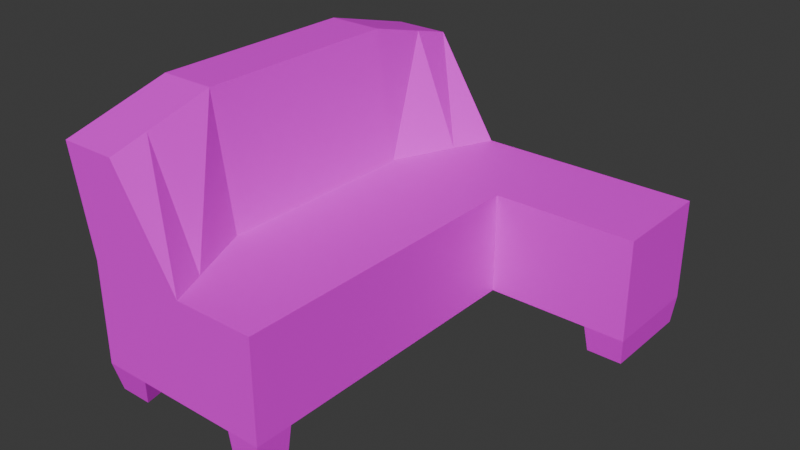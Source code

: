 # Source: Counch2.blend  (saved by Blender 4.5.90; exported with 4.5.12 LTS)
import bpy
from mathutils import Matrix  # noqa: F401  (used for matrix-valued properties, if any)

bpy.ops.wm.read_factory_settings(use_empty=True)
scene = bpy.context.scene
scene.name = 'Scene'

# ---- collections
col_collection = bpy.data.collections.new('Collection'); scene.collection.children.link(col_collection)

# ---- images (referenced by path relative to the original .blend; pixels are not part of the script)
import os
ASSET_DIR = os.environ.get("B2B_ASSET_DIR", "")  # directory of the original .blend (textures are referenced by path, not embedded)
HERE = os.path.dirname(os.path.abspath(__file__))  # packed textures are extracted next to this script under _unpacked/

def load_image(name, relpath, width, height, colorspace="sRGB"):
    """Load a texture the original file referenced (path relative to the .blend, or extracted next to this script)."""
    p = next((c for c in (os.path.join(HERE, relpath), os.path.join(ASSET_DIR, relpath)) if relpath and os.path.exists(c)), "")
    if p:
        img = bpy.data.images.load(p, check_existing=True)
        img.name = name
    else:  # same state as the original file: an image datablock whose file is absent (Cycles renders it pink)
        img = bpy.data.images.new(name, width, height)
        img.source = "FILE"
        img.filepath = "//" + (relpath or name)
    img.colorspace_settings.name = colorspace
    return img
img_material_base_color = load_image('Material Base Color', '', 256, 256, 'sRGB')

# ---- materials (node trees are filled in below, after node groups)
mat_material = bpy.data.materials.new('Material')
mat_material.alpha_threshold = 0.0
mat_material.roughness = 0.5
mat_material.line_color = (0.0, 0.0, 0.0, 1.0)

# ---- material node trees
mat_material.use_nodes = True; mat_material.node_tree.nodes.clear()
_N = mat_material.node_tree.nodes; _L = mat_material.node_tree.links
n0 = _N.new('ShaderNodeOutputMaterial'); n0.name = 'Material Output'; n0.location = (200, 100)
n1 = _N.new('ShaderNodeBsdfPrincipled'); n1.name = 'Principled BSDF'; n1.location = (-200, 100)
n1.inputs[3].default_value = 1.45
n2 = _N.new('ShaderNodeTexImage'); n2.name = 'Image Texture'; n2.location = (-490, 60)
n2.image = img_material_base_color
_L.new(n1.outputs[0], n0.inputs[0])
_L.new(n2.outputs[0], n1.inputs[0])
n0.is_active_output = True

# ---- world
world_world = bpy.data.worlds.new('World'); scene.world = world_world
world_world.use_nodes = True; world_world.node_tree.nodes.clear()
_N = world_world.node_tree.nodes; _L = world_world.node_tree.links
n0 = _N.new('ShaderNodeOutputWorld'); n0.name = 'World Output'; n0.location = (200, 100)
n1 = _N.new('ShaderNodeBackground'); n1.name = 'Background'; n1.location = (-200, 100)
n1.inputs[0].default_value = (0.05088, 0.05088, 0.05088, 1.0)
_L.new(n1.outputs[0], n0.inputs[0])
n0.is_active_output = True
world_world.color = (0.05088, 0.05088, 0.05088)
world_world.sun_shadow_jitter_overblur = 0.0

# ---- meshes
me_cube = bpy.data.meshes.new('Cube')
me_cube.from_pydata([(1.661, 1.0, 1.0), (1.661, 1.0, -1.0), (1.661, -1.0, 1.0), (1.661, -1.0, -1.0), (-1.0, 1.0, 1.0), (-1.0, 1.0, -1.0), (-1.0, -1.0, 1.0), (-1.0, -1.0, -1.0), (-1.0, 0.0, -1.0), (1.661, 0.0, 1.0), (-1.0, 0.0, 1.0), (1.661, 0.0, -1.0), (-1.0, -0.5, -1.0), (1.661, -0.5, 1.0), (-1.0, -0.5, 1.0), (1.661, -0.5, -1.0), (-1.0, 0.5051, 1.0), (1.661, 0.5051, -1.0), (-1.0, 0.5051, -1.0), (1.661, 0.5051, 1.0), (3.754, 1.0, 1.0), (3.754, 1.0, -1.0), (3.754, 0.5051, -1.0), (3.754, 0.5051, 1.0), (0.4806, 1.0, -1.0), (0.4806, -1.0, 1.0), (0.4806, -1.0, -1.0), (0.4806, 1.0, 1.0), (-0.1799, 0.0, -1.0), (-0.1799, 0.0, 1.0), (-0.1799, -0.5, -1.0), (-0.1799, -0.5, 1.0), (-0.1799, 0.5051, 1.0), (-0.1799, 0.5051, -1.0), (-0.4731, -1.0, 3.016), (-1.293, -1.0, 3.016), (-1.293, 0.5051, 3.565), (-1.293, 1.0, 3.016), (-1.293, -0.5, 3.565), (-1.293, 0.0, 3.565), (-0.4731, 1.0, 3.016), (-0.4731, 0.0, 3.565), (-0.4731, -0.5, 3.565), (-0.4731, 0.5051, 3.565), (-1.0, 0.8055, 1.0), (1.661, 0.8055, -1.0), (-1.0, 0.8055, -1.0), (1.661, 0.8055, 1.0), (3.754, 0.8055, -1.0), (3.754, 0.8055, 1.0), (0.221, 0.8055, -1.0), (0.221, 0.8055, 1.0), (-1.293, 0.8055, 3.232), (-0.4731, 0.8055, 3.232), (-1.0, -0.8207, -1.0), (1.661, -0.8207, 1.0), (-1.0, -0.8207, 1.0), (1.661, -0.8207, -1.0), (0.2437, -0.8207, -1.0), (0.2437, -0.8207, 1.0), (-1.293, -0.8207, 3.213), (-0.4731, -0.8207, 3.213), (3.164, 0.5051, -1.0), (3.164, 0.5051, 1.0), (3.164, 1.0, 1.0), (3.164, 1.0, -1.0), (3.164, 0.8055, 1.0), (3.164, 0.8055, -1.0), (-0.331, 1.0, -1.0), (-0.331, -1.0, 1.0), (-0.6294, 0.0, -1.0), (-0.6294, -0.5, -1.0), (-0.6294, 0.5051, -1.0), (-0.331, -1.0, -1.0), (-0.331, 1.0, 1.0), (-0.9226, -1.0, 3.016), (-0.9226, 1.0, 3.016), (-0.9226, 0.0, 3.565), (-0.9226, -0.5, 3.565), (-0.9226, 0.5051, 3.565), (-0.9226, 0.8055, 3.232), (-0.4482, 0.8055, -1.0), (-0.9226, -0.8207, 3.213), (-0.438, -0.8207, -1.0), (1.179, -1.0, -1.0), (1.179, 1.0, 1.0), (0.91, 0.0, 1.0), (0.91, -0.5, 1.0), (0.91, 0.5051, 1.0), (1.179, 1.0, -1.0), (1.179, -1.0, 1.0), (0.91, 0.0, -1.0), (0.91, -0.5, -1.0), (0.91, 0.5051, -1.0), (1.074, 0.8055, 1.0), (1.074, 0.8055, -1.0), (1.083, -0.8207, 1.0), (1.083, -0.8207, -1.0), (-0.9102, -0.8469, -1.533), (-0.9102, -0.9738, -1.533), (-0.4109, 0.9786, -1.533), (-0.9329, 0.9786, -1.533), (1.206, -0.9889, -1.533), (1.628, -0.9889, -1.533), (1.574, 0.8371, -1.533), (1.574, 0.9684, -1.533), (3.719, 0.8024, -1.533), (3.719, 0.9797, -1.533), (3.2, 0.5285, -1.533), (3.719, 0.5285, -1.533), (-0.9329, 0.8269, -1.533), (-0.5024, 0.8269, -1.533), (3.2, 0.8024, -1.533), (1.628, -0.8318, -1.533), (-0.5122, -0.8469, -1.533), (3.2, 0.9797, -1.533), (-0.4364, -0.9738, -1.533), (1.249, 0.9684, -1.533), (1.178, 0.8371, -1.533), (1.122, -0.8318, -1.533)], [], [(51, 27, 40, 53), (73, 69, 6, 7), (46, 44, 4, 5), (57, 3, 103, 113), (57, 55, 2, 3), (89, 85, 0, 1), (17, 19, 9, 11), (93, 17, 11, 91), (12, 14, 10, 8), (10, 14, 38, 39), (54, 56, 14, 12), (11, 9, 13, 15), (91, 11, 15, 92), (29, 32, 43, 41), (74, 4, 37, 76), (95, 45, 17, 93), (63, 62, 22, 23), (8, 10, 16, 18), (48, 49, 23, 22), (65, 64, 20, 21), (67, 65, 115, 112), (66, 63, 23, 49), (81, 50, 33, 72), (94, 51, 32, 88), (86, 29, 31, 87), (70, 28, 30, 71), (88, 32, 29, 86), (72, 33, 28, 70), (68, 74, 27, 24), (83, 58, 26, 73), (84, 90, 25, 26), (96, 59, 25, 90), (82, 60, 35, 75), (79, 36, 39, 77), (77, 39, 38, 78), (80, 52, 36, 79), (16, 10, 39, 36), (56, 6, 35, 60), (31, 29, 41, 42), (59, 31, 42, 61), (44, 16, 36, 52), (69, 25, 34, 75), (4, 44, 52, 37), (76, 37, 52, 80), (85, 27, 51, 94), (68, 24, 50, 81), (64, 66, 49, 20), (22, 62, 108, 109), (21, 20, 49, 48), (95, 89, 117, 118), (18, 16, 44, 46), (32, 51, 53, 43), (25, 59, 61, 34), (14, 56, 60, 38), (78, 38, 60, 82), (87, 31, 59, 96), (71, 30, 58, 83), (7, 6, 56, 54), (15, 13, 55, 57), (92, 15, 57, 97), (17, 45, 67, 62), (0, 47, 66, 64), (47, 19, 63, 66), (45, 1, 65, 67), (1, 0, 64, 65), (19, 17, 62, 63), (12, 71, 83, 54), (42, 78, 82, 61), (68, 81, 111, 100), (40, 76, 80, 53), (6, 69, 75, 35), (53, 80, 79, 43), (41, 77, 78, 42), (43, 79, 77, 41), (61, 82, 75, 34), (83, 73, 116, 114), (5, 4, 74, 68), (18, 72, 70, 8), (8, 70, 71, 12), (46, 81, 72, 18), (27, 74, 76, 40), (26, 25, 69, 73), (30, 92, 97, 58), (13, 87, 96, 55), (24, 89, 95, 50), (0, 85, 94, 47), (55, 96, 90, 2), (3, 2, 90, 84), (19, 88, 86, 9), (9, 86, 87, 13), (47, 94, 88, 19), (50, 95, 93, 33), (28, 91, 92, 30), (33, 93, 91, 28), (24, 27, 85, 89), (58, 97, 84, 26), (119, 113, 103, 102), (112, 115, 107, 106), (108, 112, 106, 109), (117, 105, 104, 118), (101, 100, 111, 110), (98, 114, 116, 99), (1, 45, 104, 105), (73, 7, 99, 116), (46, 5, 101, 110), (65, 21, 107, 115), (45, 95, 118, 104), (54, 83, 114, 98), (84, 97, 119, 102), (89, 1, 105, 117), (48, 22, 109, 106), (97, 57, 113, 119), (7, 54, 98, 99), (21, 48, 106, 107), (62, 67, 112, 108), (3, 84, 102, 103), (81, 46, 110, 111), (5, 68, 100, 101)])
_uv = me_cube.uv_layers.new(name='UVMap')
_uv.uv.foreach_set('vector', [0.7725, 0.5243, 0.7725, 0.5, 0.7725, 0.5, 0.7725, 0.5243, 0.375, 0.9537, 0.625, 0.9537, 0.625, 1.0, 0.375, 1.0, 0.375, 0.2257, 0.625, 0.2257, 0.625, 0.25, 0.375, 0.25, 0.375, 0.7276, 0.375, 0.75, 0.375, 0.75, 0.375, 0.7276, 0.375, 0.7276, 0.625, 0.7276, 0.625, 0.75, 0.375, 0.75, 0.375, 0.4399, 0.625, 0.4399, 0.625, 0.5, 0.375, 0.5, 0.375, 0.5619, 0.625, 0.5619, 0.625, 0.625, 0.375, 0.625, 0.3149, 0.5619, 0.375, 0.5619, 0.375, 0.625, 0.3149, 0.625, 0.375, 0.0625, 0.625, 0.0625, 0.625, 0.125, 0.375, 0.125, 0.625, 0.125, 0.625, 0.0625, 0.625, 0.0625, 0.625, 0.125, 0.375, 0.02241, 0.625, 0.02241, 0.625, 0.0625, 0.375, 0.0625, 0.375, 0.625, 0.625, 0.625, 0.625, 0.6875, 0.375, 0.6875, 0.3149, 0.625, 0.375, 0.625, 0.375, 0.6875, 0.3149, 0.6875, 0.7725, 0.625, 0.7725, 0.5619, 0.7725, 0.5619, 0.7725, 0.625, 0.625, 0.2963, 0.625, 0.25, 0.625, 0.25, 0.625, 0.2963, 0.3149, 0.5243, 0.375, 0.5243, 0.375, 0.5619, 0.3149, 0.5619, 0.625, 0.5619, 0.375, 0.5619, 0.375, 0.5619, 0.625, 0.5619, 0.375, 0.125, 0.625, 0.125, 0.625, 0.1881, 0.375, 0.1881, 0.375, 0.5243, 0.625, 0.5243, 0.625, 0.5619, 0.375, 0.5619, 0.375, 0.5, 0.625, 0.5, 0.625, 0.5, 0.375, 0.5, 0.375, 0.5243, 0.375, 0.5, 0.375, 0.5, 0.375, 0.5243, 0.625, 0.5243, 0.625, 0.5619, 0.625, 0.5619, 0.625, 0.5243, 0.1713, 0.5243, 0.2275, 0.5243, 0.2275, 0.5619, 0.1713, 0.5619, 0.6851, 0.5243, 0.7725, 0.5243, 0.7725, 0.5619, 0.6851, 0.5619, 0.6851, 0.625, 0.7725, 0.625, 0.7725, 0.6875, 0.6851, 0.6875, 0.1713, 0.625, 0.2275, 0.625, 0.2275, 0.6875, 0.1713, 0.6875, 0.6851, 0.5619, 0.7725, 0.5619, 0.7725, 0.625, 0.6851, 0.625, 0.1713, 0.5619, 0.2275, 0.5619, 0.2275, 0.625, 0.1713, 0.625, 0.375, 0.2963, 0.625, 0.2963, 0.625, 0.3525, 0.375, 0.3525, 0.1713, 0.7276, 0.2275, 0.7276, 0.2275, 0.75, 0.1713, 0.75, 0.375, 0.8101, 0.625, 0.8101, 0.625, 0.8975, 0.375, 0.8975, 0.6851, 0.7276, 0.7725, 0.7276, 0.7725, 0.75, 0.6851, 0.75, 0.8287, 0.7276, 0.875, 0.7276, 0.875, 0.75, 0.8287, 0.75, 0.8287, 0.5619, 0.875, 0.5619, 0.875, 0.625, 0.8287, 0.625, 0.8287, 0.625, 0.875, 0.625, 0.875, 0.6875, 0.8287, 0.6875, 0.8287, 0.5243, 0.875, 0.5243, 0.875, 0.5619, 0.8287, 0.5619, 0.625, 0.1881, 0.625, 0.125, 0.625, 0.125, 0.625, 0.1881, 0.625, 0.02241, 0.625, 0.0, 0.625, 0.0, 0.625, 0.02241, 0.7725, 0.6875, 0.7725, 0.625, 0.7725, 0.625, 0.7725, 0.6875, 0.7725, 0.7276, 0.7725, 0.6875, 0.7725, 0.6875, 0.7725, 0.7276, 0.625, 0.2257, 0.625, 0.1881, 0.625, 0.1881, 0.625, 0.2257, 0.625, 0.9537, 0.625, 0.8975, 0.625, 0.8975, 0.625, 0.9537, 0.625, 0.25, 0.625, 0.2257, 0.625, 0.2257, 0.625, 0.25, 0.8287, 0.5, 0.875, 0.5, 0.875, 0.5243, 0.8287, 0.5243, 0.6851, 0.5, 0.7725, 0.5, 0.7725, 0.5243, 0.6851, 0.5243, 0.1713, 0.5, 0.2275, 0.5, 0.2275, 0.5243, 0.1713, 0.5243, 0.625, 0.5, 0.625, 0.5243, 0.625, 0.5243, 0.625, 0.5, 0.375, 0.5619, 0.375, 0.5619, 0.375, 0.5619, 0.375, 0.5619, 0.375, 0.5, 0.625, 0.5, 0.625, 0.5243, 0.375, 0.5243, 0.3149, 0.5243, 0.3149, 0.5, 0.3149, 0.5, 0.3149, 0.5243, 0.375, 0.1881, 0.625, 0.1881, 0.625, 0.2257, 0.375, 0.2257, 0.7725, 0.5619, 0.7725, 0.5243, 0.7725, 0.5243, 0.7725, 0.5619, 0.7725, 0.75, 0.7725, 0.7276, 0.7725, 0.7276, 0.7725, 0.75, 0.625, 0.0625, 0.625, 0.02241, 0.625, 0.02241, 0.625, 0.0625, 0.8287, 0.6875, 0.875, 0.6875, 0.875, 0.7276, 0.8287, 0.7276, 0.6851, 0.6875, 0.7725, 0.6875, 0.7725, 0.7276, 0.6851, 0.7276, 0.1713, 0.6875, 0.2275, 0.6875, 0.2275, 0.7276, 0.1713, 0.7276, 0.375, 0.0, 0.625, 0.0, 0.625, 0.02241, 0.375, 0.02241, 0.375, 0.6875, 0.625, 0.6875, 0.625, 0.7276, 0.375, 0.7276, 0.3149, 0.6875, 0.375, 0.6875, 0.375, 0.7276, 0.3149, 0.7276, 0.375, 0.5619, 0.375, 0.5243, 0.375, 0.5243, 0.375, 0.5619, 0.625, 0.5, 0.625, 0.5243, 0.625, 0.5243, 0.625, 0.5, 0.625, 0.5243, 0.625, 0.5619, 0.625, 0.5619, 0.625, 0.5243, 0.375, 0.5243, 0.375, 0.5, 0.375, 0.5, 0.375, 0.5243, 0.375, 0.5, 0.625, 0.5, 0.625, 0.5, 0.375, 0.5, 0.625, 0.5619, 0.375, 0.5619, 0.375, 0.5619, 0.625, 0.5619, 0.125, 0.6875, 0.1713, 0.6875, 0.1713, 0.7276, 0.125, 0.7276, 0.7725, 0.6875, 0.8287, 0.6875, 0.8287, 0.7276, 0.7725, 0.7276, 0.1713, 0.5, 0.1713, 0.5243, 0.1713, 0.5243, 0.1713, 0.5, 0.7725, 0.5, 0.8287, 0.5, 0.8287, 0.5243, 0.7725, 0.5243, 0.625, 1.0, 0.625, 0.9537, 0.625, 0.9537, 0.625, 1.0, 0.7725, 0.5243, 0.8287, 0.5243, 0.8287, 0.5619, 0.7725, 0.5619, 0.7725, 0.625, 0.8287, 0.625, 0.8287, 0.6875, 0.7725, 0.6875, 0.7725, 0.5619, 0.8287, 0.5619, 0.8287, 0.625, 0.7725, 0.625, 0.7725, 0.7276, 0.8287, 0.7276, 0.8287, 0.75, 0.7725, 0.75, 0.1713, 0.7276, 0.1713, 0.75, 0.1713, 0.75, 0.1713, 0.7276, 0.375, 0.25, 0.625, 0.25, 0.625, 0.2963, 0.375, 0.2963, 0.125, 0.5619, 0.1713, 0.5619, 0.1713, 0.625, 0.125, 0.625, 0.125, 0.625, 0.1713, 0.625, 0.1713, 0.6875, 0.125, 0.6875, 0.125, 0.5243, 0.1713, 0.5243, 0.1713, 0.5619, 0.125, 0.5619, 0.625, 0.3525, 0.625, 0.2963, 0.625, 0.2963, 0.625, 0.3525, 0.375, 0.8975, 0.625, 0.8975, 0.625, 0.9537, 0.375, 0.9537, 0.2275, 0.6875, 0.3149, 0.6875, 0.3149, 0.7276, 0.2275, 0.7276, 0.625, 0.6875, 0.6851, 0.6875, 0.6851, 0.7276, 0.625, 0.7276, 0.2275, 0.5, 0.3149, 0.5, 0.3149, 0.5243, 0.2275, 0.5243, 0.625, 0.5, 0.6851, 0.5, 0.6851, 0.5243, 0.625, 0.5243, 0.625, 0.7276, 0.6851, 0.7276, 0.6851, 0.75, 0.625, 0.75, 0.375, 0.75, 0.625, 0.75, 0.625, 0.8101, 0.375, 0.8101, 0.625, 0.5619, 0.6851, 0.5619, 0.6851, 0.625, 0.625, 0.625, 0.625, 0.625, 0.6851, 0.625, 0.6851, 0.6875, 0.625, 0.6875, 0.625, 0.5243, 0.6851, 0.5243, 0.6851, 0.5619, 0.625, 0.5619, 0.2275, 0.5243, 0.3149, 0.5243, 0.3149, 0.5619, 0.2275, 0.5619, 0.2275, 0.625, 0.3149, 0.625, 0.3149, 0.6875, 0.2275, 0.6875, 0.2275, 0.5619, 0.3149, 0.5619, 0.3149, 0.625, 0.2275, 0.625, 0.375, 0.3525, 0.625, 0.3525, 0.625, 0.4399, 0.375, 0.4399, 0.2275, 0.7276, 0.3149, 0.7276, 0.3149, 0.75, 0.2275, 0.75, 0.3149, 0.7276, 0.375, 0.7276, 0.375, 0.75, 0.3149, 0.75, 0.375, 0.5243, 0.375, 0.5, 0.375, 0.5, 0.375, 0.5243, 0.375, 0.5619, 0.375, 0.5243, 0.375, 0.5243, 0.375, 0.5619, 0.3149, 0.5, 0.375, 0.5, 0.375, 0.5243, 0.3149, 0.5243, 0.125, 0.5, 0.1713, 0.5, 0.1713, 0.5243, 0.125, 0.5243, 0.125, 0.7276, 0.1713, 0.7276, 0.1713, 0.75, 0.125, 0.75, 0.375, 0.5, 0.375, 0.5243, 0.375, 0.5243, 0.375, 0.5, 0.375, 0.9537, 0.375, 1.0, 0.375, 1.0, 0.375, 0.9537, 0.375, 0.2257, 0.375, 0.25, 0.375, 0.25, 0.375, 0.2257, 0.375, 0.5, 0.375, 0.5, 0.375, 0.5, 0.375, 0.5, 0.375, 0.5243, 0.3149, 0.5243, 0.3149, 0.5243, 0.375, 0.5243, 0.125, 0.7276, 0.1713, 0.7276, 0.1713, 0.7276, 0.125, 0.7276, 0.3149, 0.75, 0.3149, 0.7276, 0.3149, 0.7276, 0.3149, 0.75, 0.375, 0.4399, 0.375, 0.5, 0.375, 0.5, 0.375, 0.4399, 0.375, 0.5243, 0.375, 0.5619, 0.375, 0.5619, 0.375, 0.5243, 0.3149, 0.7276, 0.375, 0.7276, 0.375, 0.7276, 0.3149, 0.7276, 0.375, 0.0, 0.375, 0.02241, 0.375, 0.02241, 0.375, 0.0, 0.375, 0.5, 0.375, 0.5243, 0.375, 0.5243, 0.375, 0.5, 0.375, 0.5619, 0.375, 0.5243, 0.375, 0.5243, 0.375, 0.5619, 0.375, 0.75, 0.375, 0.8101, 0.375, 0.8101, 0.375, 0.75, 0.1713, 0.5243, 0.125, 0.5243, 0.125, 0.5243, 0.1713, 0.5243, 0.375, 0.25, 0.375, 0.2963, 0.375, 0.2963, 0.375, 0.25])
me_cube.materials.append(mat_material)
me_cube.use_mirror_vertex_groups = False
me_cube.update()

# ---- objects
ob_cube_col = bpy.data.objects.new('Cube-col', me_cube)

# ---- transforms, parenting, visibility, modifiers, constraints
ob_cube_col.location = (0.0, 0.0, 0.0)
ob_cube_col.scale = (1.341, 4.097, 1.0)
ob_cube_col.lock_rotations_4d = False
ob_cube_col.empty_display_type = 'ARROWS'
ob_cube_col.lineart.crease_threshold = 0.0

# ---- collection membership
col_collection.objects.link(ob_cube_col)

# ---- scene / render settings (as saved in the file)
scene.frame_start = 1; scene.frame_end = 250; scene.frame_set(1)
scene.render.engine = 'BLENDER_EEVEE_NEXT'
bpy.context.view_layer.update()

# ---- added for rendering (the .blend has no active camera and no usable light): camera, sun
cam_auto = bpy.data.cameras.new('AutoCamera')
cam_auto.lens = 50.0
cam_auto.sensor_width = 36.0
cam_auto.clip_end = 1000.0
ob_auto_camera = bpy.data.objects.new('AutoCamera', cam_auto)
scene.collection.objects.link(ob_auto_camera)
ob_auto_camera.location = (12.5579, -13.0889, 9.74221)
ob_auto_camera.rotation_euler = (1.09748, -7.21219e-08, 0.694738)
scene.camera = ob_auto_camera
light_auto_sun = bpy.data.lights.new('AutoSun', 'SUN')
light_auto_sun.energy = 3.0
light_auto_sun.angle = 0.0523599
ob_auto_sun = bpy.data.objects.new('AutoSun', light_auto_sun)
scene.collection.objects.link(ob_auto_sun)
ob_auto_sun.rotation_euler = (0.872665, 0.174533, 0.523599)
bpy.context.view_layer.update()
